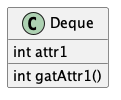

The diagram above was rendered by PlantUML. Its source (embedded in the PNG):
@startuml

class Deque{
    int attr1
    int gatAttr1()
}

@enduml